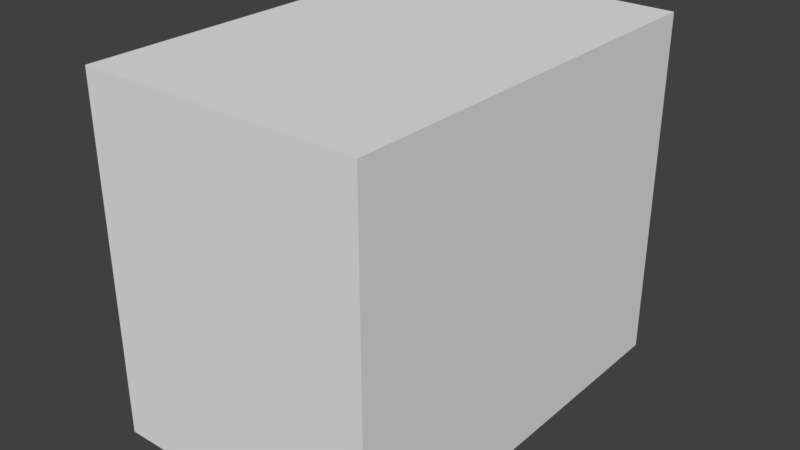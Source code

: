 # Source: lvl1.blend  (saved by Blender 2.77.1; exported with 4.5.12 LTS)
import bpy
from mathutils import Matrix  # noqa: F401  (used for matrix-valued properties, if any)

bpy.ops.wm.read_factory_settings(use_empty=True)
scene = bpy.context.scene
scene.name = 'Scene'

# ---- collections
col_collection_1 = bpy.data.collections.new('Collection 1'); scene.collection.children.link(col_collection_1)

# ---- world
world_world = bpy.data.worlds.new('World'); scene.world = world_world
world_world.color = (0.05088, 0.05088, 0.05088)
world_world.use_sun_shadow = False
world_world.sun_shadow_jitter_overblur = 0.0
world_world.cycles.sampling_method = 'MANUAL'

# ---- meshes
me_cube_045 = bpy.data.meshes.new('Cube.045')
me_cube_045.from_pydata([(-0.1201, 0.7202, -0.3601), (-0.1201, -0.7202, -0.3601), (-0.1201, -0.7202, -0.6002), (-0.1201, 0.7202, -0.6002), (0.1201, 0.7202, -0.3601), (0.1201, -0.7202, -0.3601), (0.1201, -0.7202, -0.6002), (0.1201, 0.7202, -0.6002), (-0.1201, 0.7202, -0.12), (-0.1201, -0.7202, -0.12), (0.1201, 0.7202, -0.12), (0.1201, -0.7202, -0.12), (-0.1201, 0.7202, 0.12), (-0.1201, -0.7202, 0.12), (0.1201, 0.7202, 0.12), (0.1201, -0.7202, 0.12), (-0.1201, 0.7202, 0.3601), (-0.1201, -0.7202, 0.3601), (0.1201, 0.7202, 0.3601), (0.1201, -0.7202, 0.3601), (-0.1201, 0.7202, 0.6002), (-0.1201, -0.7202, 0.6002), (0.1201, 0.7202, 0.6002), (0.1201, -0.7202, 0.6002)], [], [(4, 7, 3, 0), (2, 1, 0, 3), (7, 6, 2, 3), (4, 0, 1, 5), (6, 7, 4, 5), (1, 2, 6, 5), (10, 4, 0, 8), (1, 9, 8, 0), (10, 8, 9, 11), (5, 4, 10, 11), (9, 1, 5, 11), (14, 10, 8, 12), (9, 13, 12, 8), (14, 12, 13, 15), (11, 10, 14, 15), (13, 9, 11, 15), (18, 14, 12, 16), (13, 17, 16, 12), (18, 16, 17, 19), (15, 14, 18, 19), (17, 13, 15, 19), (22, 18, 16, 20), (17, 21, 20, 16), (22, 20, 21, 23), (19, 18, 22, 23), (21, 17, 19, 23)])
_uv = me_cube_045.uv_layers.new(name='UVMap')
_uv.uv.foreach_set('vector', [0.0, 0.0, 0.0, 0.0, 0.0, 0.0, 0.0, 0.0, 0.0, 0.0, 0.0, 0.0, 0.0, 0.0, 0.0, 0.0, 0.0, 0.0, 0.0, 0.0, 0.0, 0.0, 0.0, 0.0, 0.0, 0.0, 0.0, 0.0, 0.0, 0.0, 0.0, 0.0, 0.0, 0.0, 0.0, 0.0, 0.0, 0.0, 0.0, 0.0, 0.0, 0.0, 0.0, 0.0, 0.0, 0.0, 0.0, 0.0, 0.0, 0.0, 0.0, 0.0, 0.0, 0.0, 0.0, 0.0, 0.0, 0.0, 0.0, 0.0, 0.0, 0.0, 0.0, 0.0, 0.0, 0.0, 0.0, 0.0, 0.0, 0.0, 0.0, 0.0, 0.0, 0.0, 0.0, 0.0, 0.0, 0.0, 0.0, 0.0, 0.0, 0.0, 0.0, 0.0, 0.0, 0.0, 0.0, 0.0, 0.0, 0.0, 0.0, 0.0, 0.0, 0.0, 0.0, 0.0, 0.0, 0.0, 0.0, 0.0, 0.0, 0.0, 0.0, 0.0, 0.0, 0.0, 0.0, 0.0, 0.0, 0.0, 0.0, 0.0, 0.0, 0.0, 0.0, 0.0, 0.0, 0.0, 0.0, 0.0, 0.0, 0.0, 0.0, 0.0, 0.0, 0.0, 0.0, 0.0, 0.0, 0.0, 0.0, 0.0, 0.0, 0.0, 0.0, 0.0, 0.0, 0.0, 0.0, 0.0, 0.0, 0.0, 0.0, 0.0, 0.0, 0.0, 0.0, 0.0, 0.0, 0.0, 0.0, 0.0, 0.0, 0.0, 0.0, 0.0, 0.0, 0.0, 0.0, 0.0, 0.0, 0.0, 0.0, 0.0, 0.0, 0.0, 0.0, 0.0, 0.0, 0.0, 0.0, 0.0, 0.0, 0.0, 0.0, 0.0, 0.0, 0.0, 0.0, 0.0, 0.0, 0.0, 0.0, 0.0, 0.0, 0.0, 0.0, 0.0, 0.0, 0.0, 0.0, 0.0, 0.0, 0.0, 0.0, 0.0, 0.0, 0.0, 0.0, 0.0, 0.0, 0.0, 0.0, 0.0, 0.0, 0.0, 0.0, 0.0])
me_cube_045.use_remesh_preserve_volume = False
me_cube_045.use_remesh_preserve_attributes = False
me_cube_045.use_mirror_vertex_groups = False
me_cube_045.update()
me_cube_044 = bpy.data.meshes.new('Cube.044')
me_cube_044.from_pydata([(-0.1201, 0.7202, -0.3601), (-0.1201, -0.7202, -0.3601), (-0.1201, -0.7202, -0.6002), (-0.1201, 0.7202, -0.6002), (0.1201, 0.7202, -0.3601), (0.1201, -0.7202, -0.3601), (0.1201, -0.7202, -0.6002), (0.1201, 0.7202, -0.6002), (-0.1201, 0.7202, -0.12), (-0.1201, -0.7202, -0.12), (0.1201, 0.7202, -0.12), (0.1201, -0.7202, -0.12), (-0.1201, 0.7202, 0.12), (-0.1201, -0.7202, 0.12), (0.1201, 0.7202, 0.12), (0.1201, -0.7202, 0.12), (-0.1201, 0.7202, 0.3601), (-0.1201, -0.7202, 0.3601), (0.1201, 0.7202, 0.3601), (0.1201, -0.7202, 0.3601), (-0.1201, 0.7202, 0.6002), (-0.1201, -0.7202, 0.6002), (0.1201, 0.7202, 0.6002), (0.1201, -0.7202, 0.6002)], [], [(4, 7, 3, 0), (2, 1, 0, 3), (7, 6, 2, 3), (4, 0, 1, 5), (6, 7, 4, 5), (1, 2, 6, 5), (10, 4, 0, 8), (1, 9, 8, 0), (10, 8, 9, 11), (5, 4, 10, 11), (9, 1, 5, 11), (14, 10, 8, 12), (9, 13, 12, 8), (14, 12, 13, 15), (11, 10, 14, 15), (13, 9, 11, 15), (18, 14, 12, 16), (13, 17, 16, 12), (18, 16, 17, 19), (15, 14, 18, 19), (17, 13, 15, 19), (22, 18, 16, 20), (17, 21, 20, 16), (22, 20, 21, 23), (19, 18, 22, 23), (21, 17, 19, 23)])
_uv = me_cube_044.uv_layers.new(name='UVMap')
_uv.uv.foreach_set('vector', [0.0, 0.0, 0.0, 0.0, 0.0, 0.0, 0.0, 0.0, 0.0, 0.0, 0.0, 0.0, 0.0, 0.0, 0.0, 0.0, 0.0, 0.0, 0.0, 0.0, 0.0, 0.0, 0.0, 0.0, 0.0, 0.0, 0.0, 0.0, 0.0, 0.0, 0.0, 0.0, 0.0, 0.0, 0.0, 0.0, 0.0, 0.0, 0.0, 0.0, 0.0, 0.0, 0.0, 0.0, 0.0, 0.0, 0.0, 0.0, 0.0, 0.0, 0.0, 0.0, 0.0, 0.0, 0.0, 0.0, 0.0, 0.0, 0.0, 0.0, 0.0, 0.0, 0.0, 0.0, 0.0, 0.0, 0.0, 0.0, 0.0, 0.0, 0.0, 0.0, 0.0, 0.0, 0.0, 0.0, 0.0, 0.0, 0.0, 0.0, 0.0, 0.0, 0.0, 0.0, 0.0, 0.0, 0.0, 0.0, 0.0, 0.0, 0.0, 0.0, 0.0, 0.0, 0.0, 0.0, 0.0, 0.0, 0.0, 0.0, 0.0, 0.0, 0.0, 0.0, 0.0, 0.0, 0.0, 0.0, 0.0, 0.0, 0.0, 0.0, 0.0, 0.0, 0.0, 0.0, 0.0, 0.0, 0.0, 0.0, 0.0, 0.0, 0.0, 0.0, 0.0, 0.0, 0.0, 0.0, 0.0, 0.0, 0.0, 0.0, 0.0, 0.0, 0.0, 0.0, 0.0, 0.0, 0.0, 0.0, 0.0, 0.0, 0.0, 0.0, 0.0, 0.0, 0.0, 0.0, 0.0, 0.0, 0.0, 0.0, 0.0, 0.0, 0.0, 0.0, 0.0, 0.0, 0.0, 0.0, 0.0, 0.0, 0.0, 0.0, 0.0, 0.0, 0.0, 0.0, 0.0, 0.0, 0.0, 0.0, 0.0, 0.0, 0.0, 0.0, 0.0, 0.0, 0.0, 0.0, 0.0, 0.0, 0.0, 0.0, 0.0, 0.0, 0.0, 0.0, 0.0, 0.0, 0.0, 0.0, 0.0, 0.0, 0.0, 0.0, 0.0, 0.0, 0.0, 0.0, 0.0, 0.0, 0.0, 0.0, 0.0, 0.0, 0.0, 0.0])
me_cube_044.use_remesh_preserve_volume = False
me_cube_044.use_remesh_preserve_attributes = False
me_cube_044.use_mirror_vertex_groups = False
me_cube_044.update()
me_cube_043 = bpy.data.meshes.new('Cube.043')
me_cube_043.from_pydata([(-0.1201, 0.7202, -0.3601), (-0.1201, -0.7202, -0.3601), (-0.1201, -0.7202, -0.6002), (-0.1201, 0.7202, -0.6002), (0.1201, 0.7202, -0.3601), (0.1201, -0.7202, -0.3601), (0.1201, -0.7202, -0.6002), (0.1201, 0.7202, -0.6002), (-0.1201, 0.7202, -0.12), (-0.1201, -0.7202, -0.12), (0.1201, 0.7202, -0.12), (0.1201, -0.7202, -0.12), (-0.1201, 0.7202, 0.12), (-0.1201, -0.7202, 0.12), (0.1201, 0.7202, 0.12), (0.1201, -0.7202, 0.12), (-0.1201, 0.7202, 0.3601), (-0.1201, -0.7202, 0.3601), (0.1201, 0.7202, 0.3601), (0.1201, -0.7202, 0.3601), (-0.1201, 0.7202, 0.6002), (-0.1201, -0.7202, 0.6002), (0.1201, 0.7202, 0.6002), (0.1201, -0.7202, 0.6002)], [], [(4, 7, 3, 0), (2, 1, 0, 3), (7, 6, 2, 3), (4, 0, 1, 5), (6, 7, 4, 5), (1, 2, 6, 5), (10, 4, 0, 8), (1, 9, 8, 0), (10, 8, 9, 11), (5, 4, 10, 11), (9, 1, 5, 11), (14, 10, 8, 12), (9, 13, 12, 8), (14, 12, 13, 15), (11, 10, 14, 15), (13, 9, 11, 15), (18, 14, 12, 16), (13, 17, 16, 12), (18, 16, 17, 19), (15, 14, 18, 19), (17, 13, 15, 19), (22, 18, 16, 20), (17, 21, 20, 16), (22, 20, 21, 23), (19, 18, 22, 23), (21, 17, 19, 23)])
_uv = me_cube_043.uv_layers.new(name='UVMap')
_uv.uv.foreach_set('vector', [0.0, 0.0, 0.0, 0.0, 0.0, 0.0, 0.0, 0.0, 0.0, 0.0, 0.0, 0.0, 0.0, 0.0, 0.0, 0.0, 0.0, 0.0, 0.0, 0.0, 0.0, 0.0, 0.0, 0.0, 0.0, 0.0, 0.0, 0.0, 0.0, 0.0, 0.0, 0.0, 0.0, 0.0, 0.0, 0.0, 0.0, 0.0, 0.0, 0.0, 0.0, 0.0, 0.0, 0.0, 0.0, 0.0, 0.0, 0.0, 0.0, 0.0, 0.0, 0.0, 0.0, 0.0, 0.0, 0.0, 0.0, 0.0, 0.0, 0.0, 0.0, 0.0, 0.0, 0.0, 0.0, 0.0, 0.0, 0.0, 0.0, 0.0, 0.0, 0.0, 0.0, 0.0, 0.0, 0.0, 0.0, 0.0, 0.0, 0.0, 0.0, 0.0, 0.0, 0.0, 0.0, 0.0, 0.0, 0.0, 0.0, 0.0, 0.0, 0.0, 0.0, 0.0, 0.0, 0.0, 0.0, 0.0, 0.0, 0.0, 0.0, 0.0, 0.0, 0.0, 0.0, 0.0, 0.0, 0.0, 0.0, 0.0, 0.0, 0.0, 0.0, 0.0, 0.0, 0.0, 0.0, 0.0, 0.0, 0.0, 0.0, 0.0, 0.0, 0.0, 0.0, 0.0, 0.0, 0.0, 0.0, 0.0, 0.0, 0.0, 0.0, 0.0, 0.0, 0.0, 0.0, 0.0, 0.0, 0.0, 0.0, 0.0, 0.0, 0.0, 0.0, 0.0, 0.0, 0.0, 0.0, 0.0, 0.0, 0.0, 0.0, 0.0, 0.0, 0.0, 0.0, 0.0, 0.0, 0.0, 0.0, 0.0, 0.0, 0.0, 0.0, 0.0, 0.0, 0.0, 0.0, 0.0, 0.0, 0.0, 0.0, 0.0, 0.0, 0.0, 0.0, 0.0, 0.0, 0.0, 0.0, 0.0, 0.0, 0.0, 0.0, 0.0, 0.0, 0.0, 0.0, 0.0, 0.0, 0.0, 0.0, 0.0, 0.0, 0.0, 0.0, 0.0, 0.0, 0.0, 0.0, 0.0, 0.0, 0.0, 0.0, 0.0, 0.0, 0.0])
me_cube_043.use_remesh_preserve_volume = False
me_cube_043.use_remesh_preserve_attributes = False
me_cube_043.use_mirror_vertex_groups = False
me_cube_043.update()
me_cube_042 = bpy.data.meshes.new('Cube.042')
me_cube_042.from_pydata([(-0.1201, 0.7202, -0.3601), (-0.1201, -0.7202, -0.3601), (-0.1201, -0.7202, -0.6002), (-0.1201, 0.7202, -0.6002), (0.1201, 0.7202, -0.3601), (0.1201, -0.7202, -0.3601), (0.1201, -0.7202, -0.6002), (0.1201, 0.7202, -0.6002), (-0.1201, 0.7202, -0.12), (-0.1201, -0.7202, -0.12), (0.1201, 0.7202, -0.12), (0.1201, -0.7202, -0.12), (-0.1201, 0.7202, 0.12), (-0.1201, -0.7202, 0.12), (0.1201, 0.7202, 0.12), (0.1201, -0.7202, 0.12), (-0.1201, 0.7202, 0.3601), (-0.1201, -0.7202, 0.3601), (0.1201, 0.7202, 0.3601), (0.1201, -0.7202, 0.3601), (-0.1201, 0.7202, 0.6002), (-0.1201, -0.7202, 0.6002), (0.1201, 0.7202, 0.6002), (0.1201, -0.7202, 0.6002)], [], [(4, 7, 3, 0), (2, 1, 0, 3), (7, 6, 2, 3), (4, 0, 1, 5), (6, 7, 4, 5), (1, 2, 6, 5), (10, 4, 0, 8), (1, 9, 8, 0), (10, 8, 9, 11), (5, 4, 10, 11), (9, 1, 5, 11), (14, 10, 8, 12), (9, 13, 12, 8), (14, 12, 13, 15), (11, 10, 14, 15), (13, 9, 11, 15), (18, 14, 12, 16), (13, 17, 16, 12), (18, 16, 17, 19), (15, 14, 18, 19), (17, 13, 15, 19), (22, 18, 16, 20), (17, 21, 20, 16), (22, 20, 21, 23), (19, 18, 22, 23), (21, 17, 19, 23)])
_uv = me_cube_042.uv_layers.new(name='UVMap')
_uv.uv.foreach_set('vector', [0.0, 0.0, 0.0, 0.0, 0.0, 0.0, 0.0, 0.0, 0.0, 0.0, 0.0, 0.0, 0.0, 0.0, 0.0, 0.0, 0.0, 0.0, 0.0, 0.0, 0.0, 0.0, 0.0, 0.0, 0.0, 0.0, 0.0, 0.0, 0.0, 0.0, 0.0, 0.0, 0.0, 0.0, 0.0, 0.0, 0.0, 0.0, 0.0, 0.0, 0.0, 0.0, 0.0, 0.0, 0.0, 0.0, 0.0, 0.0, 0.0, 0.0, 0.0, 0.0, 0.0, 0.0, 0.0, 0.0, 0.0, 0.0, 0.0, 0.0, 0.0, 0.0, 0.0, 0.0, 0.0, 0.0, 0.0, 0.0, 0.0, 0.0, 0.0, 0.0, 0.0, 0.0, 0.0, 0.0, 0.0, 0.0, 0.0, 0.0, 0.0, 0.0, 0.0, 0.0, 0.0, 0.0, 0.0, 0.0, 0.0, 0.0, 0.0, 0.0, 0.0, 0.0, 0.0, 0.0, 0.0, 0.0, 0.0, 0.0, 0.0, 0.0, 0.0, 0.0, 0.0, 0.0, 0.0, 0.0, 0.0, 0.0, 0.0, 0.0, 0.0, 0.0, 0.0, 0.0, 0.0, 0.0, 0.0, 0.0, 0.0, 0.0, 0.0, 0.0, 0.0, 0.0, 0.0, 0.0, 0.0, 0.0, 0.0, 0.0, 0.0, 0.0, 0.0, 0.0, 0.0, 0.0, 0.0, 0.0, 0.0, 0.0, 0.0, 0.0, 0.0, 0.0, 0.0, 0.0, 0.0, 0.0, 0.0, 0.0, 0.0, 0.0, 0.0, 0.0, 0.0, 0.0, 0.0, 0.0, 0.0, 0.0, 0.0, 0.0, 0.0, 0.0, 0.0, 0.0, 0.0, 0.0, 0.0, 0.0, 0.0, 0.0, 0.0, 0.0, 0.0, 0.0, 0.0, 0.0, 0.0, 0.0, 0.0, 0.0, 0.0, 0.0, 0.0, 0.0, 0.0, 0.0, 0.0, 0.0, 0.0, 0.0, 0.0, 0.0, 0.0, 0.0, 0.0, 0.0, 0.0, 0.0, 0.0, 0.0, 0.0, 0.0, 0.0, 0.0])
me_cube_042.use_remesh_preserve_volume = False
me_cube_042.use_remesh_preserve_attributes = False
me_cube_042.use_mirror_vertex_groups = False
me_cube_042.update()

# ---- objects
ob_cube_002 = bpy.data.objects.new('Cube.002', me_cube_045)
ob_cube_001 = bpy.data.objects.new('Cube.001', me_cube_044)
ob_cube_000 = bpy.data.objects.new('Cube.000', me_cube_043)
ob_cube_003 = bpy.data.objects.new('Cube.003', me_cube_042)

# ---- transforms, parenting, visibility, modifiers, constraints
ob_cube_002.location = (0.7208, 6.407e-07, -3.781e-07)
ob_cube_002.lineart.crease_threshold = 0.0
ob_cube_001.location = (0.4805, 4.321e-07, -3.837e-07)
ob_cube_001.lineart.crease_threshold = 0.0
ob_cube_000.location = (0.2403, 2.086e-07, -3.763e-07)
ob_cube_000.lineart.crease_threshold = 0.0
ob_cube_003.location = (-4.47e-08, -4.098e-08, -3.576e-07)
ob_cube_003.lineart.crease_threshold = 0.0

# ---- collection membership
col_collection_1.objects.link(ob_cube_002)
col_collection_1.objects.link(ob_cube_001)
col_collection_1.objects.link(ob_cube_000)
col_collection_1.objects.link(ob_cube_003)

# ---- scene / render settings (as saved in the file)
scene.frame_start = 1; scene.frame_end = 250; scene.frame_set(1)
scene.render.engine = 'BLENDER_EEVEE_NEXT'
scene.render.resolution_percentage = 50
scene.render.dither_intensity = 0.0
scene.cycles.use_denoising = False
scene.cycles.samples = 128
scene.cycles.sampling_pattern = 'TABULATED_SOBOL'
scene.cycles.light_sampling_threshold = 0.0
scene.cycles.use_adaptive_sampling = False
scene.cycles.use_light_tree = False
scene.cycles.blur_glossy = 0.0
scene.cycles.sample_clamp_indirect = 0.0
scene.view_settings.view_transform = 'Standard'
bpy.context.view_layer.update()

# ---- added for rendering (the .blend has no active camera and no usable light): camera, sun
cam_auto = bpy.data.cameras.new('AutoCamera')
cam_auto.lens = 50.0
cam_auto.sensor_width = 36.0
cam_auto.clip_end = 1000.0
ob_auto_camera = bpy.data.objects.new('AutoCamera', cam_auto)
scene.collection.objects.link(ob_auto_camera)
ob_auto_camera.location = (2.30978, -2.33925, 1.5595)
ob_auto_camera.rotation_euler = (1.09748, -7.21219e-08, 0.694738)
scene.camera = ob_auto_camera
light_auto_sun = bpy.data.lights.new('AutoSun', 'SUN')
light_auto_sun.energy = 3.0
light_auto_sun.angle = 0.0523599
ob_auto_sun = bpy.data.objects.new('AutoSun', light_auto_sun)
scene.collection.objects.link(ob_auto_sun)
ob_auto_sun.rotation_euler = (0.872665, 0.174533, 0.523599)
bpy.context.view_layer.update()
